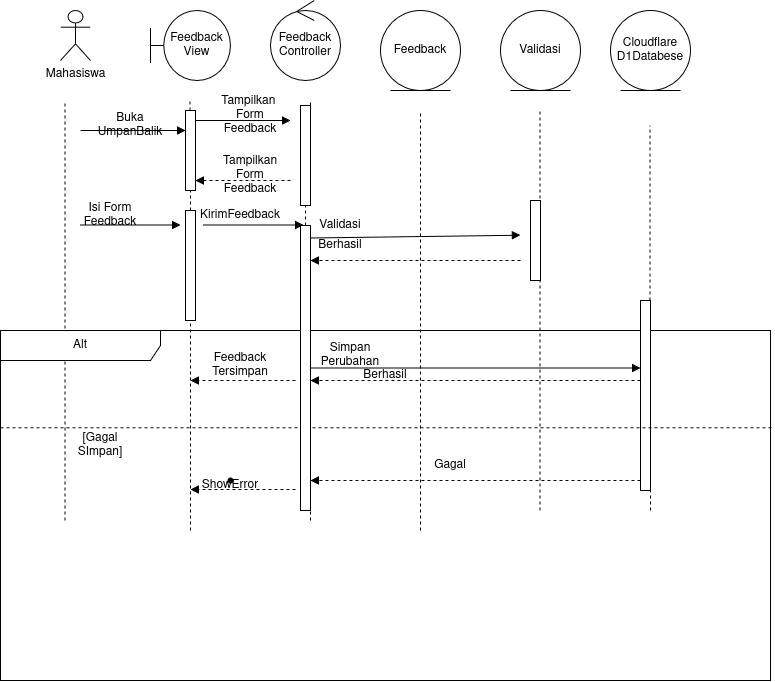

The diagram above was exported from draw.io. Its source (the exported page's mxGraphModel, read from the mxfile embedded in the PNG):
<mxGraphModel dx="1501" dy="982" grid="1" gridSize="10" guides="1" tooltips="1" connect="1" arrows="1" fold="1" page="1" pageScale="1" pageWidth="850" pageHeight="1100" math="0" shadow="0">
  <root>
    <mxCell id="0" />
    <mxCell id="1" parent="0" />
    <mxCell id="MMpDL8Bm_Z5whN4VQJew-1" parent="1" style="shape=umlActor;verticalLabelPosition=bottom;verticalAlign=top;html=1;" value="Mahasiswa" vertex="1">
      <mxGeometry height="50" width="30" x="70" y="20" as="geometry" />
    </mxCell>
    <mxCell id="MMpDL8Bm_Z5whN4VQJew-6" parent="1" style="shape=umlBoundary;whiteSpace=wrap;html=1;" value="&lt;div&gt;Feedback&lt;/div&gt;&lt;div&gt;View&lt;/div&gt;" vertex="1">
      <mxGeometry height="70" width="80" x="160" y="20" as="geometry" />
    </mxCell>
    <mxCell id="MMpDL8Bm_Z5whN4VQJew-7" parent="1" style="ellipse;shape=umlControl;whiteSpace=wrap;html=1;" value="&lt;div&gt;Feedback&lt;/div&gt;&lt;div&gt;Controller&lt;/div&gt;" vertex="1">
      <mxGeometry height="80" width="70" x="280" y="10" as="geometry" />
    </mxCell>
    <mxCell id="MMpDL8Bm_Z5whN4VQJew-10" edge="1" parent="1" style="endArrow=none;dashed=1;html=1;rounded=0;" value="">
      <mxGeometry height="50" relative="1" width="50" as="geometry">
        <mxPoint x="74.5" y="530" as="sourcePoint" />
        <mxPoint x="74.5" y="110" as="targetPoint" />
      </mxGeometry>
    </mxCell>
    <mxCell id="MMpDL8Bm_Z5whN4VQJew-33" edge="1" parent="1" style="endArrow=none;dashed=1;html=1;rounded=0;" target="MMpDL8Bm_Z5whN4VQJew-32" value="">
      <mxGeometry height="50" relative="1" width="50" as="geometry">
        <mxPoint x="200" y="540" as="sourcePoint" />
        <mxPoint x="200" y="200" as="targetPoint" />
      </mxGeometry>
    </mxCell>
    <mxCell id="MMpDL8Bm_Z5whN4VQJew-11" edge="1" parent="1" source="MMpDL8Bm_Z5whN4VQJew-17" style="endArrow=none;dashed=1;html=1;rounded=0;" value="">
      <mxGeometry height="50" relative="1" width="50" as="geometry">
        <mxPoint x="199.5" y="990" as="sourcePoint" />
        <mxPoint x="199.5" y="110" as="targetPoint" />
      </mxGeometry>
    </mxCell>
    <mxCell id="MMpDL8Bm_Z5whN4VQJew-12" edge="1" parent="1" source="vONayoELPmIGCZiwvTDH-57" style="endArrow=none;dashed=1;html=1;rounded=0;" value="">
      <mxGeometry height="50" relative="1" width="50" as="geometry">
        <mxPoint x="320" y="990" as="sourcePoint" />
        <mxPoint x="320" y="110" as="targetPoint" />
      </mxGeometry>
    </mxCell>
    <mxCell id="MMpDL8Bm_Z5whN4VQJew-18" edge="1" parent="1" source="MMpDL8Bm_Z5whN4VQJew-32" style="endArrow=none;dashed=1;html=1;rounded=0;" target="MMpDL8Bm_Z5whN4VQJew-17" value="">
      <mxGeometry height="50" relative="1" width="50" as="geometry">
        <mxPoint x="199.5" y="990" as="sourcePoint" />
        <mxPoint x="199.5" y="110" as="targetPoint" />
      </mxGeometry>
    </mxCell>
    <mxCell id="MMpDL8Bm_Z5whN4VQJew-17" parent="1" style="html=1;points=[[0,0,0,0,5],[0,1,0,0,-5],[1,0,0,0,5],[1,1,0,0,-5]];perimeter=orthogonalPerimeter;outlineConnect=0;targetShapes=umlLifeline;portConstraint=eastwest;newEdgeStyle={&quot;edgeStyle&quot;:&quot;sequenceEdgeStyle&quot;,&quot;libavoidRouting&quot;:0,&quot;curved&quot;:0,&quot;rounded&quot;:0};" value="" vertex="1">
      <mxGeometry height="80" width="10" x="195" y="120" as="geometry" />
    </mxCell>
    <mxCell id="MMpDL8Bm_Z5whN4VQJew-19" edge="1" parent="1" style="html=1;verticalAlign=bottom;labelBackgroundColor=none;endArrow=block;endFill=1;rounded=0;" value="">
      <mxGeometry relative="1" width="160" as="geometry">
        <mxPoint x="90" y="140" as="sourcePoint" />
        <mxPoint x="195" y="140" as="targetPoint" />
      </mxGeometry>
    </mxCell>
    <mxCell id="MMpDL8Bm_Z5whN4VQJew-20" parent="1" style="text;html=1;whiteSpace=wrap;strokeColor=none;fillColor=none;align=center;verticalAlign=middle;rounded=0;" value="Buka UmpanBalik" vertex="1">
      <mxGeometry height="30" width="60" x="110" y="120" as="geometry" />
    </mxCell>
    <mxCell id="MMpDL8Bm_Z5whN4VQJew-23" edge="1" parent="1" style="endArrow=none;dashed=1;html=1;rounded=0;" target="MMpDL8Bm_Z5whN4VQJew-22" value="">
      <mxGeometry height="50" relative="1" width="50" as="geometry">
        <mxPoint x="320" y="530" as="sourcePoint" />
        <mxPoint x="320" y="110" as="targetPoint" />
      </mxGeometry>
    </mxCell>
    <mxCell id="MMpDL8Bm_Z5whN4VQJew-27" parent="1" style="text;html=1;whiteSpace=wrap;strokeColor=none;fillColor=none;align=center;verticalAlign=middle;rounded=0;" value="&lt;div&gt;Tampilkan&amp;nbsp;&lt;/div&gt;&lt;div&gt;Form Feedback&lt;/div&gt;" vertex="1">
      <mxGeometry height="30" width="60" x="230" y="110" as="geometry" />
    </mxCell>
    <mxCell id="MMpDL8Bm_Z5whN4VQJew-29" edge="1" parent="1" style="html=1;verticalAlign=bottom;labelBackgroundColor=none;endArrow=block;endFill=1;dashed=1;rounded=0;" value="">
      <mxGeometry relative="1" width="160" as="geometry">
        <mxPoint x="300" y="190" as="sourcePoint" />
        <mxPoint x="205" y="190" as="targetPoint" />
      </mxGeometry>
    </mxCell>
    <mxCell id="MMpDL8Bm_Z5whN4VQJew-32" parent="1" style="html=1;points=[[0,0,0,0,5],[0,1,0,0,-5],[1,0,0,0,5],[1,1,0,0,-5]];perimeter=orthogonalPerimeter;outlineConnect=0;targetShapes=umlLifeline;portConstraint=eastwest;newEdgeStyle={&quot;edgeStyle&quot;:&quot;sequenceEdgeStyle&quot;,&quot;libavoidRouting&quot;:0,&quot;curved&quot;:0,&quot;rounded&quot;:0};" value="" vertex="1">
      <mxGeometry height="110" width="10" x="195" y="220" as="geometry" />
    </mxCell>
    <mxCell id="MMpDL8Bm_Z5whN4VQJew-34" edge="1" parent="1" style="html=1;verticalAlign=bottom;labelBackgroundColor=none;endArrow=block;endFill=1;rounded=0;" value="">
      <mxGeometry relative="1" width="160" as="geometry">
        <mxPoint x="90" y="234.5" as="sourcePoint" />
        <mxPoint x="190" y="234.5" as="targetPoint" />
      </mxGeometry>
    </mxCell>
    <mxCell id="vONayoELPmIGCZiwvTDH-4" parent="1" style="text;html=1;whiteSpace=wrap;strokeColor=none;fillColor=none;align=center;verticalAlign=middle;rounded=0;" value="&lt;div&gt;Tampilkan&lt;/div&gt;&lt;div&gt;Form&lt;/div&gt;&lt;div&gt;Feedback&lt;/div&gt;" vertex="1">
      <mxGeometry height="30" width="60" x="230" y="170" as="geometry" />
    </mxCell>
    <mxCell id="vONayoELPmIGCZiwvTDH-7" parent="1" style="text;html=1;whiteSpace=wrap;strokeColor=none;fillColor=none;align=center;verticalAlign=middle;rounded=0;" value="Isi Form Feedback" vertex="1">
      <mxGeometry height="30" width="80" x="80" y="210" as="geometry" />
    </mxCell>
    <mxCell id="vONayoELPmIGCZiwvTDH-11" edge="1" parent="1" source="vONayoELPmIGCZiwvTDH-20" style="html=1;verticalAlign=bottom;labelBackgroundColor=none;endArrow=block;endFill=1;rounded=0;exitX=0;exitY=0.25;exitDx=0;exitDy=0;" value="">
      <mxGeometry relative="1" width="160" as="geometry">
        <mxPoint x="210" y="244.5" as="sourcePoint" />
        <mxPoint x="530" y="244.72" as="targetPoint" />
      </mxGeometry>
    </mxCell>
    <mxCell id="vONayoELPmIGCZiwvTDH-15" parent="1" style="ellipse;shape=umlEntity;whiteSpace=wrap;html=1;" value="Validasi" vertex="1">
      <mxGeometry height="80" width="80" x="510" y="20" as="geometry" />
    </mxCell>
    <mxCell id="vONayoELPmIGCZiwvTDH-16" edge="1" parent="1" style="endArrow=none;dashed=1;html=1;rounded=0;fontStyle=1" value="">
      <mxGeometry height="50" relative="1" width="50" as="geometry">
        <mxPoint x="549.5" y="520" as="sourcePoint" />
        <mxPoint x="549.5" y="120" as="targetPoint" />
      </mxGeometry>
    </mxCell>
    <mxCell id="vONayoELPmIGCZiwvTDH-17" parent="1" style="html=1;points=[[0,0,0,0,5],[0,1,0,0,-5],[1,0,0,0,5],[1,1,0,0,-5]];perimeter=orthogonalPerimeter;outlineConnect=0;targetShapes=umlLifeline;portConstraint=eastwest;newEdgeStyle={&quot;edgeStyle&quot;:&quot;sequenceEdgeStyle&quot;,&quot;libavoidRouting&quot;:0,&quot;curved&quot;:0,&quot;rounded&quot;:0};" value="" vertex="1">
      <mxGeometry height="80" width="10" x="540" y="210" as="geometry" />
    </mxCell>
    <mxCell id="vONayoELPmIGCZiwvTDH-18" parent="1" style="text;html=1;whiteSpace=wrap;strokeColor=none;fillColor=none;align=center;verticalAlign=middle;rounded=0;" value="Validasi" vertex="1">
      <mxGeometry height="30" width="60" x="320" y="220" as="geometry" />
    </mxCell>
    <mxCell id="vONayoELPmIGCZiwvTDH-19" edge="1" parent="1" style="html=1;verticalAlign=bottom;labelBackgroundColor=none;endArrow=block;endFill=1;dashed=1;rounded=0;entryX=0;entryY=1;entryDx=0;entryDy=0;" target="vONayoELPmIGCZiwvTDH-20" value="">
      <mxGeometry relative="1" width="160" as="geometry">
        <mxPoint x="530" y="270" as="sourcePoint" />
        <mxPoint x="212.5" y="270" as="targetPoint" />
      </mxGeometry>
    </mxCell>
    <mxCell id="vONayoELPmIGCZiwvTDH-20" parent="1" style="text;html=1;whiteSpace=wrap;strokeColor=none;fillColor=none;align=center;verticalAlign=middle;rounded=0;" value="Berhasil" vertex="1">
      <mxGeometry height="30" width="60" x="320" y="240" as="geometry" />
    </mxCell>
    <mxCell id="vONayoELPmIGCZiwvTDH-21" edge="1" parent="1" source="MMpDL8Bm_Z5whN4VQJew-22" style="html=1;verticalAlign=bottom;labelBackgroundColor=none;endArrow=block;endFill=1;rounded=0;" target="vONayoELPmIGCZiwvTDH-26" value="">
      <mxGeometry relative="1" width="160" as="geometry">
        <mxPoint x="205" y="310" as="sourcePoint" />
        <mxPoint x="610" y="310" as="targetPoint" />
      </mxGeometry>
    </mxCell>
    <mxCell id="vONayoELPmIGCZiwvTDH-22" parent="1" style="ellipse;shape=umlEntity;whiteSpace=wrap;html=1;" value="&lt;div&gt;Cloudflare&lt;/div&gt;&lt;div&gt;D1Databese&lt;/div&gt;" vertex="1">
      <mxGeometry height="80" width="80" x="620" y="20" as="geometry" />
    </mxCell>
    <mxCell id="vONayoELPmIGCZiwvTDH-23" edge="1" parent="1" source="vONayoELPmIGCZiwvTDH-26" style="endArrow=none;dashed=1;html=1;rounded=0;fontStyle=1" value="">
      <mxGeometry height="50" relative="1" width="50" as="geometry">
        <mxPoint x="660" y="520" as="sourcePoint" />
        <mxPoint x="659.5" y="135" as="targetPoint" />
      </mxGeometry>
    </mxCell>
    <mxCell id="vONayoELPmIGCZiwvTDH-36" parent="1" style="shape=umlFrame;whiteSpace=wrap;html=1;pointerEvents=0;recursiveResize=0;container=1;collapsible=0;width=160;" value="Alt" vertex="1">
      <mxGeometry height="350" width="770" x="10" y="340" as="geometry" />
    </mxCell>
    <mxCell id="vONayoELPmIGCZiwvTDH-26" parent="vONayoELPmIGCZiwvTDH-36" style="html=1;points=[[0,0,0,0,5],[0,1,0,0,-5],[1,0,0,0,5],[1,1,0,0,-5]];perimeter=orthogonalPerimeter;outlineConnect=0;targetShapes=umlLifeline;portConstraint=eastwest;newEdgeStyle={&quot;edgeStyle&quot;:&quot;sequenceEdgeStyle&quot;,&quot;libavoidRouting&quot;:0,&quot;curved&quot;:0,&quot;rounded&quot;:0};" value="" vertex="1">
      <mxGeometry height="190" width="10" x="640" y="-30" as="geometry" />
    </mxCell>
    <mxCell id="vONayoELPmIGCZiwvTDH-39" edge="1" parent="vONayoELPmIGCZiwvTDH-36" style="html=1;verticalAlign=bottom;labelBackgroundColor=none;endArrow=block;endFill=1;dashed=1;rounded=0;" target="MMpDL8Bm_Z5whN4VQJew-22" value="">
      <mxGeometry relative="1" width="160" as="geometry">
        <mxPoint x="640" y="50" as="sourcePoint" />
        <mxPoint x="322.5" y="50" as="targetPoint" />
      </mxGeometry>
    </mxCell>
    <mxCell id="vONayoELPmIGCZiwvTDH-40" parent="vONayoELPmIGCZiwvTDH-36" style="text;html=1;whiteSpace=wrap;strokeColor=none;fillColor=none;align=center;verticalAlign=middle;rounded=0;" value="Berhasil" vertex="1">
      <mxGeometry height="30" width="60" x="355" y="30" as="geometry" />
    </mxCell>
    <mxCell id="vONayoELPmIGCZiwvTDH-41" edge="1" parent="vONayoELPmIGCZiwvTDH-36" style="html=1;verticalAlign=bottom;labelBackgroundColor=none;endArrow=block;endFill=1;dashed=1;rounded=0;" value="">
      <mxGeometry relative="1" width="160" as="geometry">
        <mxPoint x="295" y="50" as="sourcePoint" />
        <mxPoint x="190" y="50" as="targetPoint" />
      </mxGeometry>
    </mxCell>
    <mxCell id="vONayoELPmIGCZiwvTDH-43" parent="vONayoELPmIGCZiwvTDH-36" style="text;html=1;whiteSpace=wrap;strokeColor=none;fillColor=none;align=center;verticalAlign=middle;rounded=0;" value="[Gagal SImpan]" vertex="1">
      <mxGeometry height="30" width="60" x="70" y="100" as="geometry" />
    </mxCell>
    <mxCell id="vONayoELPmIGCZiwvTDH-44" edge="1" parent="vONayoELPmIGCZiwvTDH-36" style="html=1;verticalAlign=bottom;labelBackgroundColor=none;endArrow=block;endFill=1;dashed=1;rounded=0;" value="">
      <mxGeometry relative="1" width="160" as="geometry">
        <mxPoint x="640" y="150" as="sourcePoint" />
        <mxPoint x="310" y="150" as="targetPoint" />
      </mxGeometry>
    </mxCell>
    <mxCell id="vONayoELPmIGCZiwvTDH-47" edge="1" parent="vONayoELPmIGCZiwvTDH-36" style="html=1;verticalAlign=bottom;labelBackgroundColor=none;endArrow=block;endFill=1;dashed=1;rounded=0;" value="">
      <mxGeometry relative="1" width="160" as="geometry">
        <mxPoint x="295" y="159" as="sourcePoint" />
        <mxPoint x="190" y="159" as="targetPoint" />
      </mxGeometry>
    </mxCell>
    <mxCell id="vONayoELPmIGCZiwvTDH-48" parent="vONayoELPmIGCZiwvTDH-36" style="text;html=1;whiteSpace=wrap;strokeColor=none;fillColor=none;align=center;verticalAlign=middle;rounded=0;" value="ShowError" vertex="1">
      <mxGeometry height="30" width="60" x="200" y="140" as="geometry" />
    </mxCell>
    <mxCell id="vONayoELPmIGCZiwvTDH-27" parent="vONayoELPmIGCZiwvTDH-36" style="text;html=1;whiteSpace=wrap;strokeColor=none;fillColor=none;align=center;verticalAlign=middle;rounded=0;" value="Simpan Perubahan" vertex="1">
      <mxGeometry height="30" width="60" x="320" y="10" as="geometry" />
    </mxCell>
    <mxCell id="vONayoELPmIGCZiwvTDH-37" edge="1" parent="1" style="endArrow=none;dashed=1;html=1;rounded=0;fontStyle=1" target="vONayoELPmIGCZiwvTDH-26" value="">
      <mxGeometry height="50" relative="1" width="50" as="geometry">
        <mxPoint x="660" y="520" as="sourcePoint" />
        <mxPoint x="659.5" y="135" as="targetPoint" />
      </mxGeometry>
    </mxCell>
    <mxCell id="vONayoELPmIGCZiwvTDH-42" edge="1" parent="1" source="vONayoELPmIGCZiwvTDH-36" style="endArrow=none;dashed=1;html=1;rounded=0;entryX=1.002;entryY=0.278;entryDx=0;entryDy=0;entryPerimeter=0;exitX=0;exitY=0.278;exitDx=0;exitDy=0;exitPerimeter=0;" target="vONayoELPmIGCZiwvTDH-36" value="">
      <mxGeometry height="50" relative="1" width="50" as="geometry">
        <mxPoint y="430" as="sourcePoint" />
        <mxPoint x="140" y="510" as="targetPoint" />
      </mxGeometry>
    </mxCell>
    <mxCell id="vONayoELPmIGCZiwvTDH-45" parent="1" style="text;html=1;whiteSpace=wrap;strokeColor=none;fillColor=none;align=center;verticalAlign=middle;rounded=0;" value="Gagal" vertex="1">
      <mxGeometry height="30" width="60" x="430" y="460" as="geometry" />
    </mxCell>
    <mxCell id="vONayoELPmIGCZiwvTDH-46" parent="1" style="text;html=1;whiteSpace=wrap;strokeColor=none;fillColor=none;align=center;verticalAlign=middle;rounded=0;" value="Feedback Tersimpan" vertex="1">
      <mxGeometry height="30" width="60" x="220" y="360" as="geometry" />
    </mxCell>
    <mxCell id="vONayoELPmIGCZiwvTDH-49" parent="1" style="shape=waypoint;sketch=0;size=6;pointerEvents=1;points=[];fillColor=none;resizable=0;rotatable=0;perimeter=centerPerimeter;snapToPoint=1;" value="" vertex="1">
      <mxGeometry height="20" width="20" x="230" y="480" as="geometry" />
    </mxCell>
    <mxCell id="vONayoELPmIGCZiwvTDH-51" parent="1" style="ellipse;shape=umlEntity;whiteSpace=wrap;html=1;" value="Feedback" vertex="1">
      <mxGeometry height="80" width="80" x="390" y="20" as="geometry" />
    </mxCell>
    <mxCell id="vONayoELPmIGCZiwvTDH-53" edge="1" parent="1" style="endArrow=none;dashed=1;html=1;rounded=0;" value="">
      <mxGeometry height="50" relative="1" width="50" as="geometry">
        <mxPoint x="430" y="540" as="sourcePoint" />
        <mxPoint x="430" y="120" as="targetPoint" />
      </mxGeometry>
    </mxCell>
    <mxCell id="vONayoELPmIGCZiwvTDH-54" edge="1" parent="1" style="html=1;verticalAlign=bottom;labelBackgroundColor=none;endArrow=block;endFill=1;rounded=0;" value="">
      <mxGeometry relative="1" width="160" as="geometry">
        <mxPoint x="213" y="234.5" as="sourcePoint" />
        <mxPoint x="313" y="234.5" as="targetPoint" />
      </mxGeometry>
    </mxCell>
    <mxCell id="vONayoELPmIGCZiwvTDH-55" parent="1" style="text;html=1;whiteSpace=wrap;strokeColor=none;fillColor=none;align=center;verticalAlign=middle;rounded=0;" value="KirimFeedback" vertex="1">
      <mxGeometry height="30" width="60" x="220" y="210" as="geometry" />
    </mxCell>
    <mxCell id="vONayoELPmIGCZiwvTDH-56" edge="1" parent="1" style="html=1;verticalAlign=bottom;labelBackgroundColor=none;endArrow=block;endFill=1;rounded=0;" value="">
      <mxGeometry relative="1" width="160" as="geometry">
        <mxPoint x="205" y="130" as="sourcePoint" />
        <mxPoint x="300" y="130" as="targetPoint" />
      </mxGeometry>
    </mxCell>
    <mxCell id="MMpDL8Bm_Z5whN4VQJew-22" parent="1" style="html=1;points=[[0,0,0,0,5],[0,1,0,0,-5],[1,0,0,0,5],[1,1,0,0,-5]];perimeter=orthogonalPerimeter;outlineConnect=0;targetShapes=umlLifeline;portConstraint=eastwest;newEdgeStyle={&quot;edgeStyle&quot;:&quot;sequenceEdgeStyle&quot;,&quot;libavoidRouting&quot;:0,&quot;curved&quot;:0,&quot;rounded&quot;:0};" value="" vertex="1">
      <mxGeometry height="285" width="10" x="310" y="235" as="geometry" />
    </mxCell>
    <mxCell id="vONayoELPmIGCZiwvTDH-58" edge="1" parent="1" source="MMpDL8Bm_Z5whN4VQJew-22" style="endArrow=none;dashed=1;html=1;rounded=0;" target="vONayoELPmIGCZiwvTDH-57" value="">
      <mxGeometry height="50" relative="1" width="50" as="geometry">
        <mxPoint x="320" y="330" as="sourcePoint" />
        <mxPoint x="320" y="110" as="targetPoint" />
      </mxGeometry>
    </mxCell>
    <mxCell id="vONayoELPmIGCZiwvTDH-57" parent="1" style="html=1;points=[[0,0,0,0,5],[0,1,0,0,-5],[1,0,0,0,5],[1,1,0,0,-5]];perimeter=orthogonalPerimeter;outlineConnect=0;targetShapes=umlLifeline;portConstraint=eastwest;newEdgeStyle={&quot;edgeStyle&quot;:&quot;sequenceEdgeStyle&quot;,&quot;libavoidRouting&quot;:0,&quot;curved&quot;:0,&quot;rounded&quot;:0};" value="" vertex="1">
      <mxGeometry height="100" width="10" x="310" y="115" as="geometry" />
    </mxCell>
  </root>
</mxGraphModel>